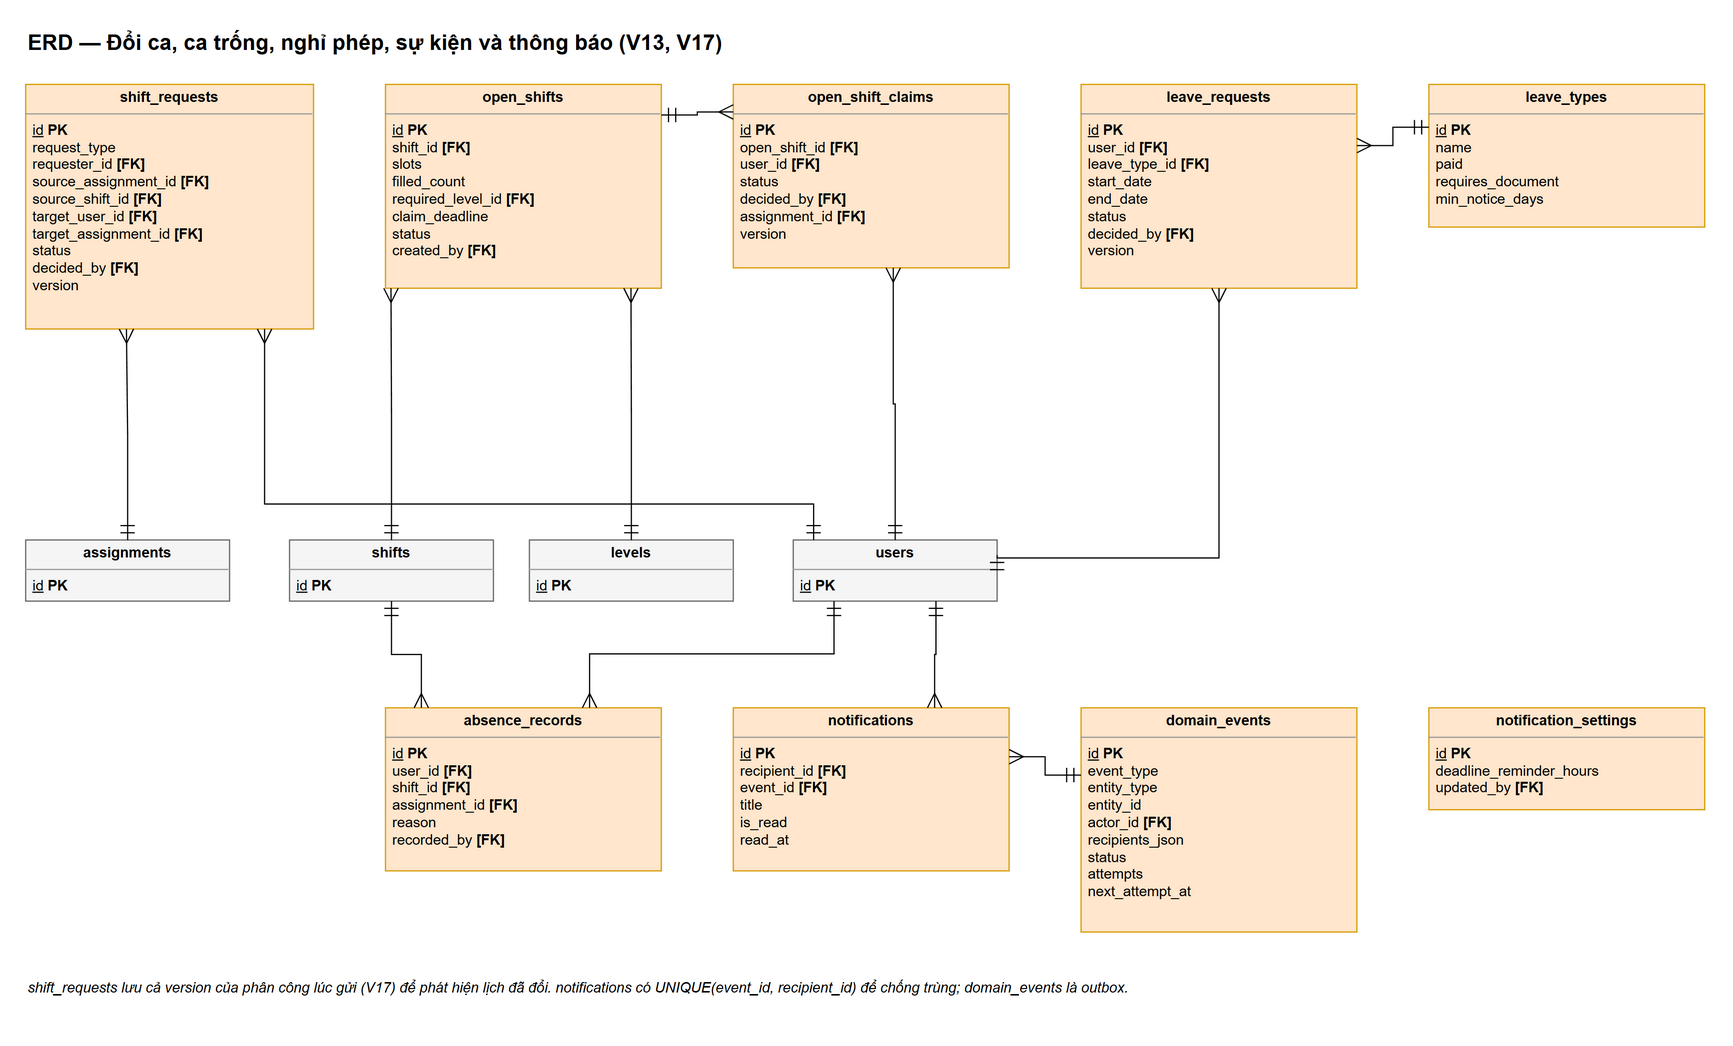

The diagram above was exported from draw.io. Its source (the exported page's mxGraphModel, read from the mxfile embedded in the PNG):
<mxGraphModel grid="0" page="0" math="0" shadow="0">
  <root>
    <mxCell id="0" />
    <mxCell id="1" parent="0" />
    <mxCell id="v1" value="ERD — Đổi ca, ca trống, nghỉ phép, sự kiện và thông báo (V13, V17)" style="text;html=1;fontSize=18;fontStyle=1;align=left;verticalAlign=middle;" vertex="1" parent="1">
      <mxGeometry x="0" y="-50" width="1300" height="30" as="geometry" />
    </mxCell>
    <mxCell id="k2" value="&lt;p style=&quot;margin:0;margin-top:4px;text-align:center;&quot;&gt;&lt;b&gt;shift_requests&lt;/b&gt;&lt;/p&gt;&lt;hr size=&quot;1&quot;/&gt;&lt;p style=&quot;margin:0 6px;&quot;&gt;&lt;u&gt;id&lt;/u&gt; &lt;b&gt;PK&lt;/b&gt;&lt;br/&gt;request_type&lt;br/&gt;requester_id &lt;b&gt;[FK]&lt;/b&gt;&lt;br/&gt;source_assignment_id &lt;b&gt;[FK]&lt;/b&gt;&lt;br/&gt;source_shift_id &lt;b&gt;[FK]&lt;/b&gt;&lt;br/&gt;target_user_id &lt;b&gt;[FK]&lt;/b&gt;&lt;br/&gt;target_assignment_id &lt;b&gt;[FK]&lt;/b&gt;&lt;br/&gt;status&lt;br/&gt;decided_by &lt;b&gt;[FK]&lt;/b&gt;&lt;br/&gt;version&lt;/p&gt;" style="verticalAlign=top;align=left;overflow=fill;fontSize=12;html=1;whiteSpace=wrap;fillColor=#ffe6cc;strokeColor=#d79b00;" vertex="1" parent="1">
      <mxGeometry x="0" y="0" width="240" height="204" as="geometry" />
    </mxCell>
    <mxCell id="k3" value="&lt;p style=&quot;margin:0;margin-top:4px;text-align:center;&quot;&gt;&lt;b&gt;open_shifts&lt;/b&gt;&lt;/p&gt;&lt;hr size=&quot;1&quot;/&gt;&lt;p style=&quot;margin:0 6px;&quot;&gt;&lt;u&gt;id&lt;/u&gt; &lt;b&gt;PK&lt;/b&gt;&lt;br/&gt;shift_id &lt;b&gt;[FK]&lt;/b&gt;&lt;br/&gt;slots&lt;br/&gt;filled_count&lt;br/&gt;required_level_id &lt;b&gt;[FK]&lt;/b&gt;&lt;br/&gt;claim_deadline&lt;br/&gt;status&lt;br/&gt;created_by &lt;b&gt;[FK]&lt;/b&gt;&lt;/p&gt;" style="verticalAlign=top;align=left;overflow=fill;fontSize=12;html=1;whiteSpace=wrap;fillColor=#ffe6cc;strokeColor=#d79b00;" vertex="1" parent="1">
      <mxGeometry x="300" y="0" width="230" height="170" as="geometry" />
    </mxCell>
    <mxCell id="k4" value="&lt;p style=&quot;margin:0;margin-top:4px;text-align:center;&quot;&gt;&lt;b&gt;open_shift_claims&lt;/b&gt;&lt;/p&gt;&lt;hr size=&quot;1&quot;/&gt;&lt;p style=&quot;margin:0 6px;&quot;&gt;&lt;u&gt;id&lt;/u&gt; &lt;b&gt;PK&lt;/b&gt;&lt;br/&gt;open_shift_id &lt;b&gt;[FK]&lt;/b&gt;&lt;br/&gt;user_id &lt;b&gt;[FK]&lt;/b&gt;&lt;br/&gt;status&lt;br/&gt;decided_by &lt;b&gt;[FK]&lt;/b&gt;&lt;br/&gt;assignment_id &lt;b&gt;[FK]&lt;/b&gt;&lt;br/&gt;version&lt;/p&gt;" style="verticalAlign=top;align=left;overflow=fill;fontSize=12;html=1;whiteSpace=wrap;fillColor=#ffe6cc;strokeColor=#d79b00;" vertex="1" parent="1">
      <mxGeometry x="590" y="0" width="230" height="153" as="geometry" />
    </mxCell>
    <mxCell id="k5" value="&lt;p style=&quot;margin:0;margin-top:4px;text-align:center;&quot;&gt;&lt;b&gt;leave_requests&lt;/b&gt;&lt;/p&gt;&lt;hr size=&quot;1&quot;/&gt;&lt;p style=&quot;margin:0 6px;&quot;&gt;&lt;u&gt;id&lt;/u&gt; &lt;b&gt;PK&lt;/b&gt;&lt;br/&gt;user_id &lt;b&gt;[FK]&lt;/b&gt;&lt;br/&gt;leave_type_id &lt;b&gt;[FK]&lt;/b&gt;&lt;br/&gt;start_date&lt;br/&gt;end_date&lt;br/&gt;status&lt;br/&gt;decided_by &lt;b&gt;[FK]&lt;/b&gt;&lt;br/&gt;version&lt;/p&gt;" style="verticalAlign=top;align=left;overflow=fill;fontSize=12;html=1;whiteSpace=wrap;fillColor=#ffe6cc;strokeColor=#d79b00;" vertex="1" parent="1">
      <mxGeometry x="880" y="0" width="230" height="170" as="geometry" />
    </mxCell>
    <mxCell id="k6" value="&lt;p style=&quot;margin:0;margin-top:4px;text-align:center;&quot;&gt;&lt;b&gt;leave_types&lt;/b&gt;&lt;/p&gt;&lt;hr size=&quot;1&quot;/&gt;&lt;p style=&quot;margin:0 6px;&quot;&gt;&lt;u&gt;id&lt;/u&gt; &lt;b&gt;PK&lt;/b&gt;&lt;br/&gt;name&lt;br/&gt;paid&lt;br/&gt;requires_document&lt;br/&gt;min_notice_days&lt;/p&gt;" style="verticalAlign=top;align=left;overflow=fill;fontSize=12;html=1;whiteSpace=wrap;fillColor=#ffe6cc;strokeColor=#d79b00;" vertex="1" parent="1">
      <mxGeometry x="1170" y="0" width="230" height="119" as="geometry" />
    </mxCell>
    <mxCell id="k7" value="&lt;p style=&quot;margin:0;margin-top:4px;text-align:center;&quot;&gt;&lt;b&gt;assignments&lt;/b&gt;&lt;/p&gt;&lt;hr size=&quot;1&quot;/&gt;&lt;p style=&quot;margin:0 6px;&quot;&gt;&lt;u&gt;id&lt;/u&gt; &lt;b&gt;PK&lt;/b&gt;&lt;/p&gt;" style="verticalAlign=top;align=left;overflow=fill;fontSize=12;html=1;whiteSpace=wrap;fillColor=#f5f5f5;strokeColor=#666666;" vertex="1" parent="1">
      <mxGeometry x="0" y="380" width="170" height="51" as="geometry" />
    </mxCell>
    <mxCell id="k8" value="&lt;p style=&quot;margin:0;margin-top:4px;text-align:center;&quot;&gt;&lt;b&gt;shifts&lt;/b&gt;&lt;/p&gt;&lt;hr size=&quot;1&quot;/&gt;&lt;p style=&quot;margin:0 6px;&quot;&gt;&lt;u&gt;id&lt;/u&gt; &lt;b&gt;PK&lt;/b&gt;&lt;/p&gt;" style="verticalAlign=top;align=left;overflow=fill;fontSize=12;html=1;whiteSpace=wrap;fillColor=#f5f5f5;strokeColor=#666666;" vertex="1" parent="1">
      <mxGeometry x="220" y="380" width="170" height="51" as="geometry" />
    </mxCell>
    <mxCell id="k9" value="&lt;p style=&quot;margin:0;margin-top:4px;text-align:center;&quot;&gt;&lt;b&gt;levels&lt;/b&gt;&lt;/p&gt;&lt;hr size=&quot;1&quot;/&gt;&lt;p style=&quot;margin:0 6px;&quot;&gt;&lt;u&gt;id&lt;/u&gt; &lt;b&gt;PK&lt;/b&gt;&lt;/p&gt;" style="verticalAlign=top;align=left;overflow=fill;fontSize=12;html=1;whiteSpace=wrap;fillColor=#f5f5f5;strokeColor=#666666;" vertex="1" parent="1">
      <mxGeometry x="420" y="380" width="170" height="51" as="geometry" />
    </mxCell>
    <mxCell id="k10" value="&lt;p style=&quot;margin:0;margin-top:4px;text-align:center;&quot;&gt;&lt;b&gt;users&lt;/b&gt;&lt;/p&gt;&lt;hr size=&quot;1&quot;/&gt;&lt;p style=&quot;margin:0 6px;&quot;&gt;&lt;u&gt;id&lt;/u&gt; &lt;b&gt;PK&lt;/b&gt;&lt;/p&gt;" style="verticalAlign=top;align=left;overflow=fill;fontSize=12;html=1;whiteSpace=wrap;fillColor=#f5f5f5;strokeColor=#666666;" vertex="1" parent="1">
      <mxGeometry x="640" y="380" width="170" height="51" as="geometry" />
    </mxCell>
    <mxCell id="k11" value="&lt;p style=&quot;margin:0;margin-top:4px;text-align:center;&quot;&gt;&lt;b&gt;absence_records&lt;/b&gt;&lt;/p&gt;&lt;hr size=&quot;1&quot;/&gt;&lt;p style=&quot;margin:0 6px;&quot;&gt;&lt;u&gt;id&lt;/u&gt; &lt;b&gt;PK&lt;/b&gt;&lt;br/&gt;user_id &lt;b&gt;[FK]&lt;/b&gt;&lt;br/&gt;shift_id &lt;b&gt;[FK]&lt;/b&gt;&lt;br/&gt;assignment_id &lt;b&gt;[FK]&lt;/b&gt;&lt;br/&gt;reason&lt;br/&gt;recorded_by &lt;b&gt;[FK]&lt;/b&gt;&lt;/p&gt;" style="verticalAlign=top;align=left;overflow=fill;fontSize=12;html=1;whiteSpace=wrap;fillColor=#ffe6cc;strokeColor=#d79b00;" vertex="1" parent="1">
      <mxGeometry x="300" y="520" width="230" height="136" as="geometry" />
    </mxCell>
    <mxCell id="k12" value="&lt;p style=&quot;margin:0;margin-top:4px;text-align:center;&quot;&gt;&lt;b&gt;notifications&lt;/b&gt;&lt;/p&gt;&lt;hr size=&quot;1&quot;/&gt;&lt;p style=&quot;margin:0 6px;&quot;&gt;&lt;u&gt;id&lt;/u&gt; &lt;b&gt;PK&lt;/b&gt;&lt;br/&gt;recipient_id &lt;b&gt;[FK]&lt;/b&gt;&lt;br/&gt;event_id &lt;b&gt;[FK]&lt;/b&gt;&lt;br/&gt;title&lt;br/&gt;is_read&lt;br/&gt;read_at&lt;/p&gt;" style="verticalAlign=top;align=left;overflow=fill;fontSize=12;html=1;whiteSpace=wrap;fillColor=#ffe6cc;strokeColor=#d79b00;" vertex="1" parent="1">
      <mxGeometry x="590" y="520" width="230" height="136" as="geometry" />
    </mxCell>
    <mxCell id="k13" value="&lt;p style=&quot;margin:0;margin-top:4px;text-align:center;&quot;&gt;&lt;b&gt;domain_events&lt;/b&gt;&lt;/p&gt;&lt;hr size=&quot;1&quot;/&gt;&lt;p style=&quot;margin:0 6px;&quot;&gt;&lt;u&gt;id&lt;/u&gt; &lt;b&gt;PK&lt;/b&gt;&lt;br/&gt;event_type&lt;br/&gt;entity_type&lt;br/&gt;entity_id&lt;br/&gt;actor_id &lt;b&gt;[FK]&lt;/b&gt;&lt;br/&gt;recipients_json&lt;br/&gt;status&lt;br/&gt;attempts&lt;br/&gt;next_attempt_at&lt;/p&gt;" style="verticalAlign=top;align=left;overflow=fill;fontSize=12;html=1;whiteSpace=wrap;fillColor=#ffe6cc;strokeColor=#d79b00;" vertex="1" parent="1">
      <mxGeometry x="880" y="520" width="230" height="187" as="geometry" />
    </mxCell>
    <mxCell id="k14" value="&lt;p style=&quot;margin:0;margin-top:4px;text-align:center;&quot;&gt;&lt;b&gt;notification_settings&lt;/b&gt;&lt;/p&gt;&lt;hr size=&quot;1&quot;/&gt;&lt;p style=&quot;margin:0 6px;&quot;&gt;&lt;u&gt;id&lt;/u&gt; &lt;b&gt;PK&lt;/b&gt;&lt;br/&gt;deadline_reminder_hours&lt;br/&gt;updated_by &lt;b&gt;[FK]&lt;/b&gt;&lt;/p&gt;" style="verticalAlign=top;align=left;overflow=fill;fontSize=12;html=1;whiteSpace=wrap;fillColor=#ffe6cc;strokeColor=#d79b00;" vertex="1" parent="1">
      <mxGeometry x="1170" y="520" width="230" height="85" as="geometry" />
    </mxCell>
    <mxCell id="e15" value="" style="html=1;fontSize=12;edgeStyle=orthogonalEdgeStyle;rounded=0;startArrow=ERmandOne;startFill=0;endArrow=ERmany;endFill=0;startSize=10;endSize=10;labelBackgroundColor=#ffffff;exitX=0.5;exitY=0;entryX=0.35;entryY=1;" edge="1" parent="1" source="k7" target="k2">
      <mxGeometry relative="1" as="geometry" />
    </mxCell>
    <mxCell id="e16" value="" style="html=1;fontSize=12;edgeStyle=orthogonalEdgeStyle;rounded=0;startArrow=ERmandOne;startFill=0;endArrow=ERmany;endFill=0;startSize=10;endSize=10;labelBackgroundColor=#ffffff;exitX=0.5;exitY=0;entryX=0.02;entryY=1;" edge="1" parent="1" source="k8" target="k3">
      <mxGeometry relative="1" as="geometry" />
    </mxCell>
    <mxCell id="e17" value="" style="html=1;fontSize=12;edgeStyle=orthogonalEdgeStyle;rounded=0;startArrow=ERmandOne;startFill=0;endArrow=ERmany;endFill=0;startSize=10;endSize=10;labelBackgroundColor=#ffffff;exitX=0.5;exitY=0;entryX=0.89;entryY=1;" edge="1" parent="1" source="k9" target="k3">
      <mxGeometry relative="1" as="geometry" />
    </mxCell>
    <mxCell id="e18" value="" style="html=1;fontSize=12;edgeStyle=orthogonalEdgeStyle;rounded=0;startArrow=ERmandOne;startFill=0;endArrow=ERmany;endFill=0;startSize=10;endSize=10;labelBackgroundColor=#ffffff;exitX=1;exitY=0.15;entryX=0;entryY=0.15;" edge="1" parent="1" source="k3" target="k4">
      <mxGeometry relative="1" as="geometry" />
    </mxCell>
    <mxCell id="e19" value="" style="html=1;fontSize=12;edgeStyle=orthogonalEdgeStyle;rounded=0;startArrow=ERmandOne;startFill=0;endArrow=ERmany;endFill=0;startSize=10;endSize=10;labelBackgroundColor=#ffffff;exitX=0.5;exitY=0;entryX=0.58;entryY=1;" edge="1" parent="1" source="k10" target="k4">
      <mxGeometry relative="1" as="geometry" />
    </mxCell>
    <mxCell id="e20" value="" style="html=1;fontSize=12;edgeStyle=orthogonalEdgeStyle;rounded=0;startArrow=ERmandOne;startFill=0;endArrow=ERmany;endFill=0;startSize=10;endSize=10;labelBackgroundColor=#ffffff;exitX=0;exitY=0.3;entryX=1;entryY=0.3;" edge="1" parent="1" source="k6" target="k5">
      <mxGeometry relative="1" as="geometry" />
    </mxCell>
    <mxCell id="e21" value="" style="html=1;fontSize=12;edgeStyle=orthogonalEdgeStyle;rounded=0;startArrow=ERmandOne;startFill=0;endArrow=ERmany;endFill=0;startSize=10;endSize=10;labelBackgroundColor=#ffffff;exitX=0.5;exitY=1;entryX=0.13;entryY=0;" edge="1" parent="1" source="k8" target="k11">
      <mxGeometry relative="1" as="geometry" />
    </mxCell>
    <mxCell id="e22" value="" style="html=1;fontSize=12;edgeStyle=orthogonalEdgeStyle;rounded=0;startArrow=ERmandOne;startFill=0;endArrow=ERmany;endFill=0;startSize=10;endSize=10;labelBackgroundColor=#ffffff;exitX=0.7;exitY=1;entryX=0.73;entryY=0;" edge="1" parent="1" source="k10" target="k12">
      <mxGeometry relative="1" as="geometry" />
    </mxCell>
    <mxCell id="e23" value="" style="html=1;fontSize=12;edgeStyle=orthogonalEdgeStyle;rounded=0;startArrow=ERmandOne;startFill=0;endArrow=ERmany;endFill=0;startSize=10;endSize=10;labelBackgroundColor=#ffffff;exitX=0;exitY=0.3;entryX=1;entryY=0.3;" edge="1" parent="1" source="k13" target="k12">
      <mxGeometry relative="1" as="geometry" />
    </mxCell>
    <mxCell id="e24" value="" style="html=1;fontSize=12;edgeStyle=orthogonalEdgeStyle;rounded=0;startArrow=ERmandOne;startFill=0;endArrow=ERmany;endFill=0;startSize=10;endSize=10;labelBackgroundColor=#ffffff;exitX=0.1;exitY=0;entryX=0.83;entryY=1;" edge="1" parent="1" source="k10" target="k2">
      <mxGeometry relative="1" as="geometry">
        <Array as="points">
          <mxPoint x="657" y="350" />
          <mxPoint x="200" y="350" />
        </Array>
      </mxGeometry>
    </mxCell>
    <mxCell id="e25" value="" style="html=1;fontSize=12;edgeStyle=orthogonalEdgeStyle;rounded=0;startArrow=ERmandOne;startFill=0;endArrow=ERmany;endFill=0;startSize=10;endSize=10;labelBackgroundColor=#ffffff;exitX=1;exitY=0.25;entryX=0.5;entryY=1;" edge="1" parent="1" source="k10" target="k5">
      <mxGeometry relative="1" as="geometry">
        <Array as="points">
          <mxPoint x="995" y="395" />
        </Array>
      </mxGeometry>
    </mxCell>
    <mxCell id="e26" value="" style="html=1;fontSize=12;edgeStyle=orthogonalEdgeStyle;rounded=0;startArrow=ERmandOne;startFill=0;endArrow=ERmany;endFill=0;startSize=10;endSize=10;labelBackgroundColor=#ffffff;exitX=0.2;exitY=1;entryX=0.74;entryY=0;" edge="1" parent="1" source="k10" target="k11">
      <mxGeometry relative="1" as="geometry">
        <Array as="points">
          <mxPoint x="674" y="475" />
          <mxPoint x="470" y="475" />
        </Array>
      </mxGeometry>
    </mxCell>
    <mxCell id="v27" value="shift_requests lưu cả version của phân công lúc gửi (V17) để phát hiện lịch đã đổi. notifications có UNIQUE(event_id, recipient_id) để chống trùng; domain_events là outbox." style="text;html=1;whiteSpace=wrap;fontSize=12;align=left;verticalAlign=top;fontStyle=2;" vertex="1" parent="1">
      <mxGeometry x="0" y="740" width="1400" height="40" as="geometry" />
    </mxCell>
  </root>
</mxGraphModel>